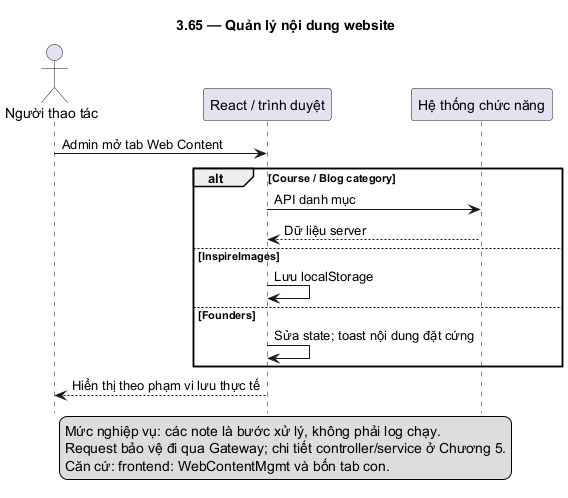

The diagram above was rendered by PlantUML. Its source (embedded in the PNG):
@startuml
skinparam defaultFontName DejaVu Sans
skinparam shadowing false
hide footbox
title 3.65 — Quản lý nội dung website
actor "Người thao tác" as U
participant "React / trình duyệt" as F
participant "Hệ thống chức năng" as B
U -> F: Admin mở tab Web Content
alt Course / Blog category
F -> B: API danh mục
B --> F: Dữ liệu server
else InspireImages
F -> F: Lưu localStorage
else Founders
F -> F: Sửa state; toast nội dung đặt cứng
end
F --> U: Hiển thị theo phạm vi lưu thực tế
legend bottom
Mức nghiệp vụ: các note là bước xử lý, không phải log chạy.
Request bảo vệ đi qua Gateway; chi tiết controller/service ở Chương 5.
Căn cứ: frontend: WebContentMgmt và bốn tab con.
endlegend
@enduml